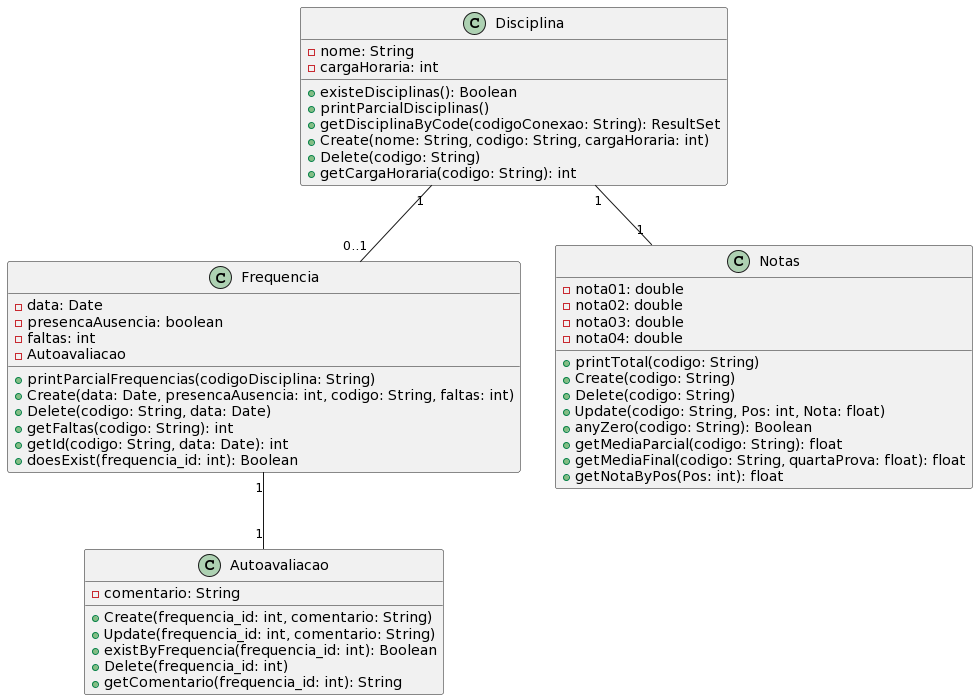

The diagram above was rendered by PlantUML. Its source (embedded in the PNG):
@startuml
class Disciplina {
  - nome: String
  - cargaHoraria: int
  + existeDisciplinas(): Boolean
  + printParcialDisciplinas()
  + getDisciplinaByCode(codigoConexao: String): ResultSet
  + Create(nome: String, codigo: String, cargaHoraria: int)
  + Delete(codigo: String)
  + getCargaHoraria(codigo: String): int
}

class Frequencia {
  - data: Date
  - presencaAusencia: boolean
  - faltas: int
  + printParcialFrequencias(codigoDisciplina: String)
  + Create(data: Date, presencaAusencia: int, codigo: String, faltas: int)
  + Delete(codigo: String, data: Date)
  + getFaltas(codigo: String): int
  + getId(codigo: String, data: Date): int
  + doesExist(frequencia_id: int): Boolean
  - Autoavaliacao
}

class Autoavaliacao {
  - comentario: String
  + Create(frequencia_id: int, comentario: String)
  + Update(frequencia_id: int, comentario: String)
  + existByFrequencia(frequencia_id: int): Boolean
  + Delete(frequencia_id: int)
  + getComentario(frequencia_id: int): String
}

class Notas {
  - nota01: double
  - nota02: double
  - nota03: double
  - nota04: double
  + printTotal(codigo: String)
  + Create(codigo: String)
  + Delete(codigo: String)
  + Update(codigo: String, Pos: int, Nota: float)
  + anyZero(codigo: String): Boolean
  + getMediaParcial(codigo: String): float
  + getMediaFinal(codigo: String, quartaProva: float): float
  + getNotaByPos(Pos: int): float
}

Frequencia "1" -- "1" Autoavaliacao
Disciplina "1" -- "0..1" Frequencia
Disciplina "1" -- "1" Notas
@enduml